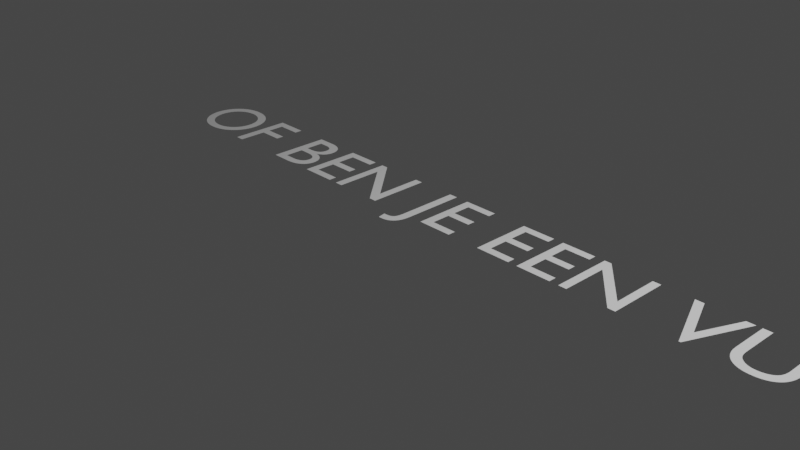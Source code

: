 # Source: vue.blend  (saved by Blender 3.3.6; exported with 4.5.12 LTS)
import bpy
from mathutils import Matrix  # noqa: F401  (used for matrix-valued properties, if any)

bpy.ops.wm.read_factory_settings(use_empty=True)
scene = bpy.context.scene
scene.name = 'Scene'

# ---- collections
col_collection = bpy.data.collections.new('Collection'); scene.collection.children.link(col_collection)

# ---- world
world_world = bpy.data.worlds.new('World'); scene.world = world_world
world_world.use_nodes = True; world_world.node_tree.nodes.clear()
_N = world_world.node_tree.nodes; _L = world_world.node_tree.links
n0 = _N.new('ShaderNodeOutputWorld'); n0.name = 'World Output'; n0.location = (300, 300)
n1 = _N.new('ShaderNodeBackground'); n1.name = 'Background'; n1.location = (10, 300)
n1.inputs[0].default_value = (0.05088, 0.05088, 0.05088, 1.0)
_L.new(n1.outputs[0], n0.inputs[0])
n0.is_active_output = True
world_world.color = (0.05088, 0.05088, 0.05088)
world_world.use_sun_shadow = False
world_world.sun_shadow_jitter_overblur = 0.0

# ---- cameras
cam_camera = bpy.data.cameras.new('Camera')
cam_camera.clip_end = 100.0
cam_camera.ortho_scale = 7.314

# ---- lights
light_light = bpy.data.lights.new('Light', 'POINT')
light_light.transmission_factor = 0.0
light_light.energy = 1000.0
light_light.shadow_soft_size = 0.1
light_light.shadow_maximum_resolution = 0.006
light_light.use_absolute_resolution = True

# ---- curves / text
txt_text = bpy.data.curves.new('Text', 'FONT')
txt_text.dimensions = '2D'
txt_text.body = 'OF BEN JE EEN VUE FIGHTER?'
txt_text.align_x = 'CENTER'

# ---- objects
ob_light = bpy.data.objects.new('Light', light_light)
ob_camera = bpy.data.objects.new('Camera', cam_camera)
ob_text = bpy.data.objects.new('Text', txt_text)

# ---- transforms, parenting, visibility, modifiers, constraints
ob_light.location = (4.076, 1.005, 5.904)
ob_light.rotation_euler = (0.6503, 0.05522, 1.866)
ob_light.lock_rotations_4d = False
ob_light.empty_display_type = 'ARROWS'
ob_light.color = (0.0, 0.0, 0.0, 0.0)
ob_light.lineart.crease_threshold = 0.0
ob_camera.location = (7.359, -6.926, 4.958)
ob_camera.rotation_euler = (1.109, 0.0, 0.8149)
ob_camera.lock_rotations_4d = False
ob_camera.empty_display_type = 'ARROWS'
ob_camera.color = (0.0, 0.0, 0.0, 0.0)
ob_camera.display_type = 'WIRE'
ob_camera.lineart.crease_threshold = 0.0
ob_text.location = (2.751, 0.08694, 0.01591)

# ---- collection membership
col_collection.objects.link(ob_light)
col_collection.objects.link(ob_camera)
col_collection.objects.link(ob_text)

# ---- scene / render settings (as saved in the file)
scene.camera = ob_camera
scene.frame_start = 1; scene.frame_end = 250; scene.frame_set(0)
scene.render.engine = 'BLENDER_EEVEE_NEXT'
scene.cycles.sampling_pattern = 'TABULATED_SOBOL'
scene.cycles.use_light_tree = False
scene.view_settings.view_transform = 'Filmic'
bpy.context.view_layer.update()
